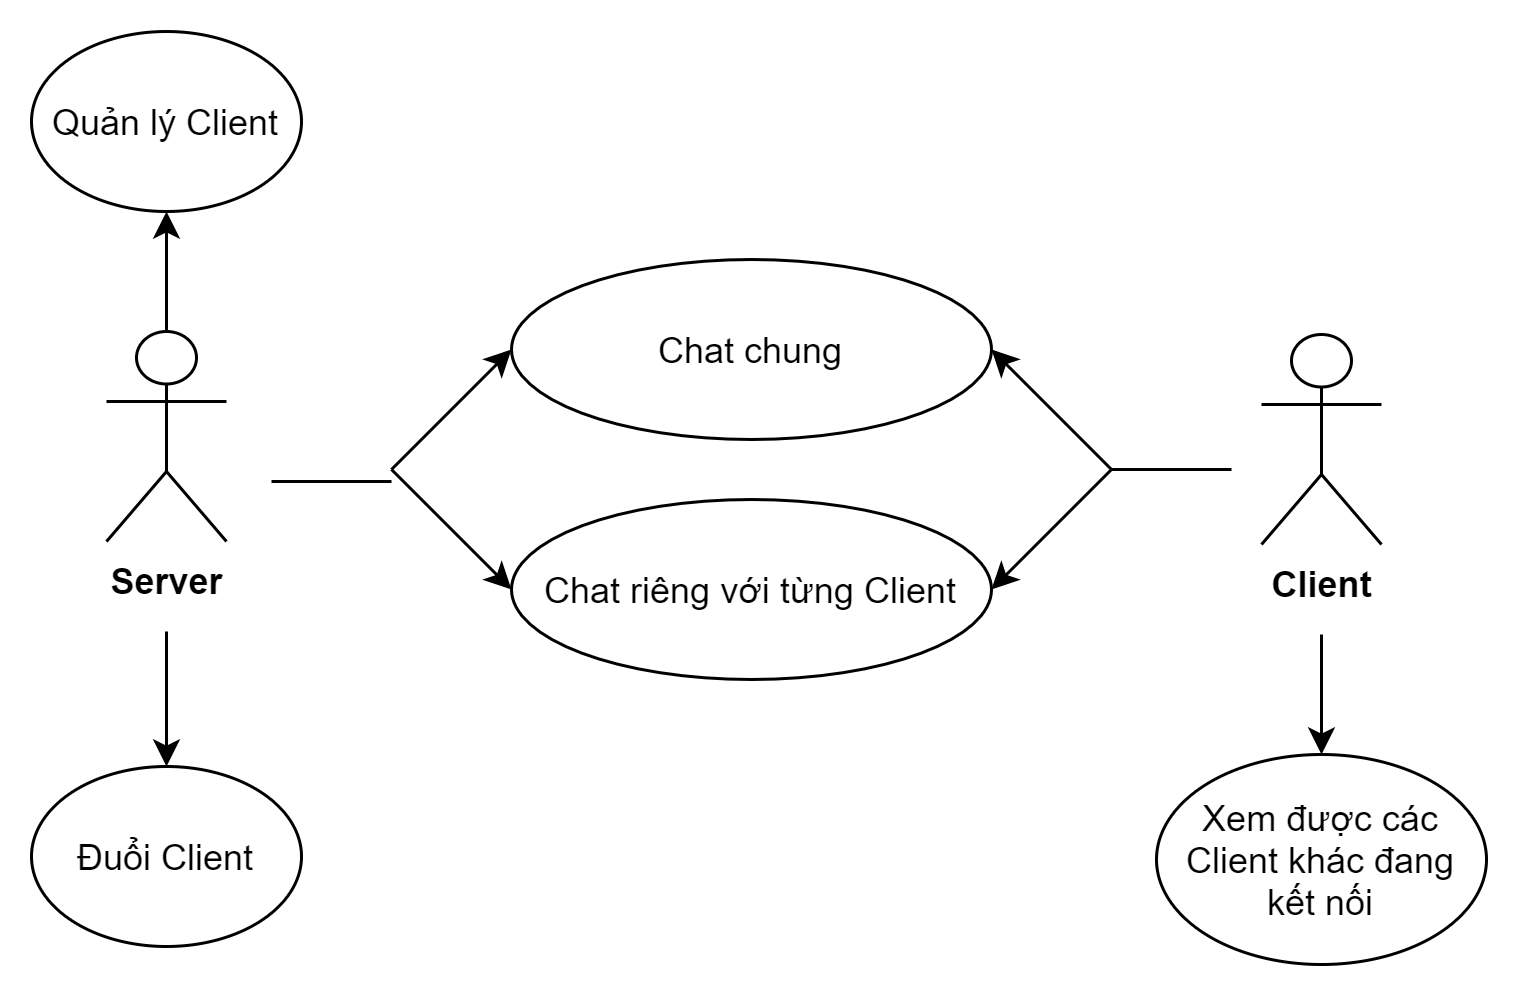

The diagram above was exported from draw.io. Its source (the exported page's mxGraphModel, read from the mxfile embedded in the PNG):
<mxGraphModel dx="868" dy="433" grid="1" gridSize="10" guides="1" tooltips="1" connect="1" arrows="1" fold="1" page="1" pageScale="1" pageWidth="850" pageHeight="1100" math="0" shadow="0">
  <root>
    <mxCell id="0" />
    <mxCell id="1" parent="0" />
    <mxCell id="yY9IcVKLtnK6JZwzV0l7-1" value="Quản lý Client" style="ellipse;whiteSpace=wrap;html=1;" vertex="1" parent="1">
      <mxGeometry x="160" y="54" width="90" height="60" as="geometry" />
    </mxCell>
    <mxCell id="yY9IcVKLtnK6JZwzV0l7-12" value="" style="edgeStyle=orthogonalEdgeStyle;rounded=0;orthogonalLoop=1;jettySize=auto;html=1;" edge="1" parent="1" source="yY9IcVKLtnK6JZwzV0l7-2" target="yY9IcVKLtnK6JZwzV0l7-1">
      <mxGeometry relative="1" as="geometry" />
    </mxCell>
    <mxCell id="yY9IcVKLtnK6JZwzV0l7-2" value="&lt;b&gt;Server&lt;/b&gt;" style="shape=umlActor;verticalLabelPosition=bottom;verticalAlign=top;html=1;outlineConnect=0;" vertex="1" parent="1">
      <mxGeometry x="185" y="154" width="40" height="70" as="geometry" />
    </mxCell>
    <mxCell id="yY9IcVKLtnK6JZwzV0l7-6" value="Đuổi Client" style="ellipse;whiteSpace=wrap;html=1;" vertex="1" parent="1">
      <mxGeometry x="160" y="299" width="90" height="60" as="geometry" />
    </mxCell>
    <mxCell id="yY9IcVKLtnK6JZwzV0l7-7" value="Chat riêng với từng Client" style="ellipse;whiteSpace=wrap;html=1;" vertex="1" parent="1">
      <mxGeometry x="320" y="210" width="160" height="60" as="geometry" />
    </mxCell>
    <mxCell id="yY9IcVKLtnK6JZwzV0l7-8" value="Chat chung" style="ellipse;whiteSpace=wrap;html=1;" vertex="1" parent="1">
      <mxGeometry x="320" y="130" width="160" height="60" as="geometry" />
    </mxCell>
    <mxCell id="yY9IcVKLtnK6JZwzV0l7-9" value="&lt;b&gt;Client&lt;/b&gt;" style="shape=umlActor;verticalLabelPosition=bottom;verticalAlign=top;html=1;outlineConnect=0;" vertex="1" parent="1">
      <mxGeometry x="570" y="155" width="40" height="70" as="geometry" />
    </mxCell>
    <mxCell id="yY9IcVKLtnK6JZwzV0l7-11" value="Xem được các Client khác đang kết nối" style="ellipse;whiteSpace=wrap;html=1;" vertex="1" parent="1">
      <mxGeometry x="535" y="295" width="110" height="70" as="geometry" />
    </mxCell>
    <mxCell id="yY9IcVKLtnK6JZwzV0l7-13" value="" style="endArrow=classic;html=1;entryX=0.5;entryY=0;entryDx=0;entryDy=0;" edge="1" parent="1" target="yY9IcVKLtnK6JZwzV0l7-6">
      <mxGeometry width="50" height="50" relative="1" as="geometry">
        <mxPoint x="205" y="254" as="sourcePoint" />
        <mxPoint x="455" y="194" as="targetPoint" />
      </mxGeometry>
    </mxCell>
    <mxCell id="yY9IcVKLtnK6JZwzV0l7-15" value="" style="endArrow=classic;html=1;entryX=0;entryY=0.5;entryDx=0;entryDy=0;" edge="1" parent="1" target="yY9IcVKLtnK6JZwzV0l7-8">
      <mxGeometry width="50" height="50" relative="1" as="geometry">
        <mxPoint x="280" y="200" as="sourcePoint" />
        <mxPoint x="450" y="200" as="targetPoint" />
        <Array as="points" />
      </mxGeometry>
    </mxCell>
    <mxCell id="yY9IcVKLtnK6JZwzV0l7-16" value="" style="endArrow=classic;html=1;entryX=0;entryY=0.5;entryDx=0;entryDy=0;" edge="1" parent="1" target="yY9IcVKLtnK6JZwzV0l7-7">
      <mxGeometry width="50" height="50" relative="1" as="geometry">
        <mxPoint x="280" y="200" as="sourcePoint" />
        <mxPoint x="450" y="200" as="targetPoint" />
        <Array as="points" />
      </mxGeometry>
    </mxCell>
    <mxCell id="yY9IcVKLtnK6JZwzV0l7-17" value="" style="endArrow=none;html=1;" edge="1" parent="1">
      <mxGeometry width="50" height="50" relative="1" as="geometry">
        <mxPoint x="240" y="204" as="sourcePoint" />
        <mxPoint x="280" y="204" as="targetPoint" />
      </mxGeometry>
    </mxCell>
    <mxCell id="yY9IcVKLtnK6JZwzV0l7-18" value="" style="endArrow=classic;html=1;entryX=1;entryY=0.5;entryDx=0;entryDy=0;" edge="1" parent="1" target="yY9IcVKLtnK6JZwzV0l7-8">
      <mxGeometry width="50" height="50" relative="1" as="geometry">
        <mxPoint x="520" y="200" as="sourcePoint" />
        <mxPoint x="450" y="200" as="targetPoint" />
        <Array as="points" />
      </mxGeometry>
    </mxCell>
    <mxCell id="yY9IcVKLtnK6JZwzV0l7-19" value="" style="endArrow=classic;html=1;entryX=1;entryY=0.5;entryDx=0;entryDy=0;" edge="1" parent="1" target="yY9IcVKLtnK6JZwzV0l7-7">
      <mxGeometry width="50" height="50" relative="1" as="geometry">
        <mxPoint x="520" y="200" as="sourcePoint" />
        <mxPoint x="450" y="200" as="targetPoint" />
        <Array as="points" />
      </mxGeometry>
    </mxCell>
    <mxCell id="yY9IcVKLtnK6JZwzV0l7-20" value="" style="endArrow=none;html=1;" edge="1" parent="1">
      <mxGeometry width="50" height="50" relative="1" as="geometry">
        <mxPoint x="560" y="200" as="sourcePoint" />
        <mxPoint x="520" y="200" as="targetPoint" />
      </mxGeometry>
    </mxCell>
    <mxCell id="yY9IcVKLtnK6JZwzV0l7-22" value="" style="endArrow=classic;html=1;entryX=0.5;entryY=0;entryDx=0;entryDy=0;" edge="1" parent="1" target="yY9IcVKLtnK6JZwzV0l7-11">
      <mxGeometry width="50" height="50" relative="1" as="geometry">
        <mxPoint x="590" y="255" as="sourcePoint" />
        <mxPoint x="450" y="195" as="targetPoint" />
      </mxGeometry>
    </mxCell>
  </root>
</mxGraphModel>